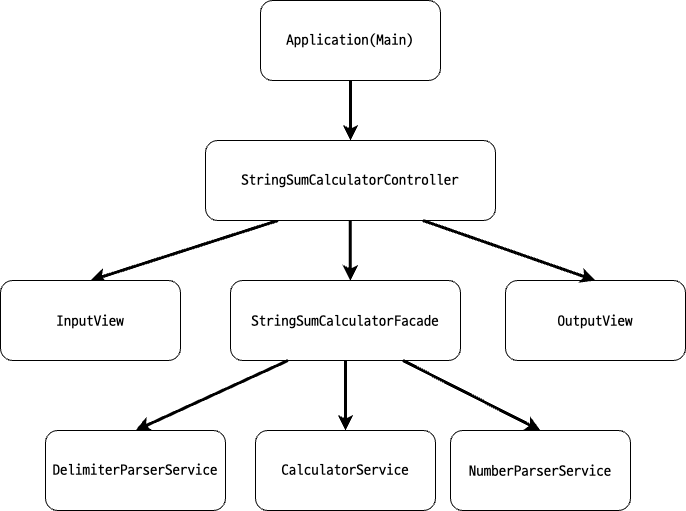

The diagram above was exported from draw.io. Its source (the exported page's mxGraphModel, read from the mxfile embedded in the PNG):
<mxGraphModel dx="1207" dy="2074" grid="1" gridSize="10" guides="1" tooltips="1" connect="1" arrows="1" fold="1" page="1" pageScale="1" pageWidth="950" pageHeight="600" math="0" shadow="0">
  <root>
    <mxCell id="0" />
    <mxCell id="1" parent="0" />
    <mxCell id="2" value="&lt;font style=&quot;font-size: 15px;&quot; face=&quot;D2Coding&quot;&gt;StringSumCalculatorFacade&lt;/font&gt;" style="rounded=1;whiteSpace=wrap;html=1;" vertex="1" parent="1">
      <mxGeometry x="340" y="-340" width="230" height="80" as="geometry" />
    </mxCell>
    <mxCell id="3" value="&lt;font face=&quot;D2Coding&quot;&gt;&lt;span style=&quot;font-size: 15px;&quot;&gt;DelimiterParserService&lt;/span&gt;&lt;/font&gt;" style="rounded=1;whiteSpace=wrap;html=1;" vertex="1" parent="1">
      <mxGeometry x="155" y="-190" width="180" height="80" as="geometry" />
    </mxCell>
    <mxCell id="4" value="&lt;font style=&quot;font-size: 15px;&quot; face=&quot;D2Coding&quot;&gt;NumberParser&lt;/font&gt;&lt;span style=&quot;font-family: D2Coding; font-size: 15px;&quot;&gt;Service&lt;/span&gt;" style="rounded=1;whiteSpace=wrap;html=1;" vertex="1" parent="1">
      <mxGeometry x="560" y="-190" width="180" height="80" as="geometry" />
    </mxCell>
    <mxCell id="5" value="&lt;font face=&quot;D2Coding&quot;&gt;&lt;span style=&quot;font-size: 15px;&quot;&gt;Application(Main)&lt;/span&gt;&lt;/font&gt;" style="rounded=1;whiteSpace=wrap;html=1;" vertex="1" parent="1">
      <mxGeometry x="370" y="-620" width="180" height="80" as="geometry" />
    </mxCell>
    <mxCell id="6" value="" style="endArrow=classic;html=1;rounded=0;entryX=0.5;entryY=0;entryDx=0;entryDy=0;exitX=0.5;exitY=1;exitDx=0;exitDy=0;strokeWidth=3;" edge="1" parent="1">
      <mxGeometry width="50" height="50" relative="1" as="geometry">
        <mxPoint x="459.83" y="-400" as="sourcePoint" />
        <mxPoint x="459.83" y="-340" as="targetPoint" />
      </mxGeometry>
    </mxCell>
    <mxCell id="7" value="" style="endArrow=classic;html=1;rounded=0;entryX=0.5;entryY=0;entryDx=0;entryDy=0;exitX=0.25;exitY=1;exitDx=0;exitDy=0;strokeWidth=3;" edge="1" source="9" target="11" parent="1">
      <mxGeometry width="50" height="50" relative="1" as="geometry">
        <mxPoint x="470" y="-390" as="sourcePoint" />
        <mxPoint x="470" y="-330" as="targetPoint" />
      </mxGeometry>
    </mxCell>
    <mxCell id="8" value="" style="endArrow=classic;html=1;rounded=0;entryX=0.5;entryY=0;entryDx=0;entryDy=0;exitX=0.75;exitY=1;exitDx=0;exitDy=0;strokeWidth=3;" edge="1" source="2" target="4" parent="1">
      <mxGeometry width="50" height="50" relative="1" as="geometry">
        <mxPoint x="425" y="-250" as="sourcePoint" />
        <mxPoint x="325" y="-180" as="targetPoint" />
      </mxGeometry>
    </mxCell>
    <mxCell id="9" value="&lt;font face=&quot;D2Coding&quot;&gt;&lt;span style=&quot;font-size: 15px;&quot;&gt;StringSumCalculatorController&lt;/span&gt;&lt;/font&gt;" style="rounded=1;whiteSpace=wrap;html=1;" vertex="1" parent="1">
      <mxGeometry x="315" y="-480" width="290" height="80" as="geometry" />
    </mxCell>
    <mxCell id="10" value="" style="endArrow=classic;html=1;rounded=0;entryX=0.5;entryY=0;entryDx=0;entryDy=0;exitX=0.5;exitY=1;exitDx=0;exitDy=0;strokeWidth=3;" edge="1" source="5" target="9" parent="1">
      <mxGeometry width="50" height="50" relative="1" as="geometry">
        <mxPoint x="425" y="-250" as="sourcePoint" />
        <mxPoint x="325" y="-180" as="targetPoint" />
      </mxGeometry>
    </mxCell>
    <mxCell id="11" value="&lt;font style=&quot;font-size: 15px;&quot; face=&quot;D2Coding&quot;&gt;InputView&lt;/font&gt;" style="rounded=1;whiteSpace=wrap;html=1;" vertex="1" parent="1">
      <mxGeometry x="110" y="-340" width="180" height="80" as="geometry" />
    </mxCell>
    <mxCell id="12" value="&lt;font style=&quot;font-size: 15px;&quot; face=&quot;D2Coding&quot;&gt;OutputView&lt;/font&gt;" style="rounded=1;whiteSpace=wrap;html=1;" vertex="1" parent="1">
      <mxGeometry x="615" y="-340" width="180" height="80" as="geometry" />
    </mxCell>
    <mxCell id="13" value="" style="endArrow=classic;html=1;rounded=0;entryX=0.5;entryY=0;entryDx=0;entryDy=0;exitX=0.75;exitY=1;exitDx=0;exitDy=0;strokeWidth=3;" edge="1" source="9" target="12" parent="1">
      <mxGeometry width="50" height="50" relative="1" as="geometry">
        <mxPoint x="425" y="-250" as="sourcePoint" />
        <mxPoint x="325" y="-180" as="targetPoint" />
      </mxGeometry>
    </mxCell>
    <mxCell id="14" value="&lt;font face=&quot;D2Coding&quot;&gt;&lt;span style=&quot;font-size: 15px;&quot;&gt;Calculator&lt;/span&gt;&lt;/font&gt;&lt;span style=&quot;font-family: D2Coding; font-size: 15px;&quot;&gt;Service&lt;/span&gt;" style="rounded=1;whiteSpace=wrap;html=1;" vertex="1" parent="1">
      <mxGeometry x="365" y="-190" width="180" height="80" as="geometry" />
    </mxCell>
    <mxCell id="15" value="" style="endArrow=classic;html=1;rounded=0;entryX=0.5;entryY=0;entryDx=0;entryDy=0;exitX=0.5;exitY=1;exitDx=0;exitDy=0;strokeWidth=3;" edge="1" source="2" target="14" parent="1">
      <mxGeometry width="50" height="50" relative="1" as="geometry">
        <mxPoint x="523" y="-250" as="sourcePoint" />
        <mxPoint x="660" y="-180" as="targetPoint" />
      </mxGeometry>
    </mxCell>
    <mxCell id="16" value="" style="endArrow=classic;html=1;rounded=0;entryX=0.5;entryY=0;entryDx=0;entryDy=0;exitX=0.25;exitY=1;exitDx=0;exitDy=0;strokeWidth=3;" edge="1" source="2" target="3" parent="1">
      <mxGeometry width="50" height="50" relative="1" as="geometry">
        <mxPoint x="465" y="-250" as="sourcePoint" />
        <mxPoint x="465" y="-180" as="targetPoint" />
      </mxGeometry>
    </mxCell>
  </root>
</mxGraphModel>